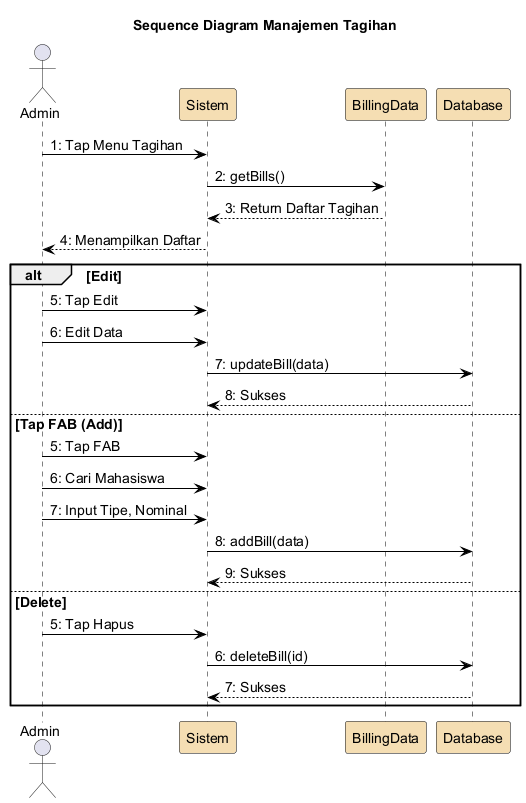

The diagram above was rendered by PlantUML. Its source (embedded in the PNG):
@startuml
skinparam backgroundColor White
skinparam ParticipantBorderColor Black
skinparam SequenceLifeLineBorderColor Black
skinparam ArrowColor Black
skinparam defaultFontSize 14
skinparam ParticipantBackgroundColor #F5DEB3

title Sequence Diagram Manajemen Tagihan

actor Admin
participant "Sistem" as sistem
participant "BillingData" as billingData
participant "Database" as db

Admin -> sistem : 1: Tap Menu Tagihan
sistem -> billingData : 2: getBills()
billingData --> sistem : 3: Return Daftar Tagihan
sistem --> Admin : 4: Menampilkan Daftar
alt Edit
  Admin -> sistem : 5: Tap Edit
  Admin -> sistem : 6: Edit Data
  sistem -> db : 7: updateBill(data)
  db --> sistem : 8: Sukses
else Tap FAB (Add)
  Admin -> sistem : 5: Tap FAB
  Admin -> sistem : 6: Cari Mahasiswa
  Admin -> sistem : 7: Input Tipe, Nominal
  sistem -> db : 8: addBill(data)
  db --> sistem : 9: Sukses
else Delete
  Admin -> sistem : 5: Tap Hapus
  sistem -> db : 6: deleteBill(id)
  db --> sistem : 7: Sukses
end

@enduml